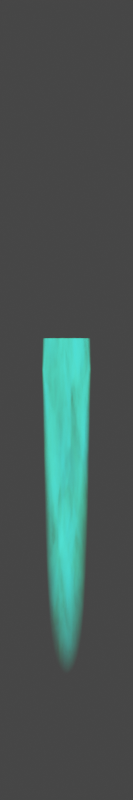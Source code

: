# Source: flare_fixed.blend  (saved by Blender 3.2.14; exported with 4.5.12 LTS)
import bpy
from mathutils import Matrix  # noqa: F401  (used for matrix-valued properties, if any)

bpy.ops.wm.read_factory_settings(use_empty=True)
scene = bpy.context.scene
scene.name = 'Scene'

# ---- collections
col_collection = bpy.data.collections.new('Collection'); scene.collection.children.link(col_collection)

# ---- materials (node trees are filled in below, after node groups)
mat_material_001 = bpy.data.materials.new('Material.001')

# ---- node groups
ng_nodegroup_001 = bpy.data.node_groups.new('NodeGroup.001', 'ShaderNodeTree')
_s = ng_nodegroup_001.interface.new_socket(name='Value', in_out='OUTPUT', socket_type='NodeSocketFloat')
_s = ng_nodegroup_001.interface.new_socket(name='Value', in_out='INPUT', socket_type='NodeSocketFloat')
_s.default_value = 0.5
_s.min_value = -1e+04
_s.max_value = 1e+04
_s = ng_nodegroup_001.interface.new_socket(name='Value', in_out='INPUT', socket_type='NodeSocketFloat')
_s.default_value = 0.5
_s.min_value = -1e+04
_s.max_value = 1e+04
_N = ng_nodegroup_001.nodes; _L = ng_nodegroup_001.links
n0 = _N.new('ShaderNodeMath'); n0.name = 'Math'; n0.location = (-76, 1)
n1 = _N.new('NodeGroupOutput'); n1.name = 'Group Output'; n1.location = (266, 0)
n2 = _N.new('NodeGroupInput'); n2.name = 'Group Input'; n2.location = (-276, 0)
n3 = _N.new('ShaderNodeMath'); n3.name = 'Math.001'; n3.location = (76, -1)
n3.operation = 'DIVIDE'
n3.inputs[1].default_value = 2.0
_L.new(n0.outputs[0], n3.inputs[0])
_L.new(n2.outputs[0], n0.inputs[0])
_L.new(n2.outputs[1], n0.inputs[1])
_L.new(n3.outputs[0], n1.inputs[0])
n1.is_active_output = True

# ---- material node trees
mat_material_001.use_nodes = True; mat_material_001.node_tree.nodes.clear()

# ---- world
world_world = bpy.data.worlds.new('World'); scene.world = world_world
world_world.use_nodes = True; world_world.node_tree.nodes.clear()
_N = world_world.node_tree.nodes; _L = world_world.node_tree.links
n0 = _N.new('ShaderNodeOutputWorld'); n0.name = 'World Output'; n0.location = (300, 300)
n1 = _N.new('ShaderNodeBackground'); n1.name = 'Background'; n1.location = (10, 300)
n1.inputs[0].default_value = (0.05088, 0.05088, 0.05088, 1.0)
_L.new(n1.outputs[0], n0.inputs[0])
n0.is_active_output = True
world_world.color = (0.05088, 0.05088, 0.05088)
world_world.use_sun_shadow = False
world_world.sun_shadow_jitter_overblur = 0.0

# ---- cameras
cam_camera = bpy.data.cameras.new('Camera')
cam_camera.type = 'ORTHO'
cam_camera.clip_end = 100.0
cam_camera.ortho_scale = 26.0

# ---- lights
light_light = bpy.data.lights.new('Light', 'POINT')
light_light.transmission_factor = 0.0
light_light.energy = 1000.0
light_light.shadow_soft_size = 0.1
light_light.shadow_maximum_resolution = 0.006
light_light.use_absolute_resolution = True

# ---- meshes
me_cube = bpy.data.meshes.new('Cube')
me_cube.from_pydata([(13.0, -1.0, -1.0), (13.0, -1.0, 1.0), (-1.0, -1.0, -1.0), (-1.0, -1.0, 1.0), (13.0, 1.0, -1.0), (13.0, 1.0, 1.0), (-1.0, 1.0, -1.0), (-1.0, 1.0, 1.0)], [], [(0, 1, 3, 2), (2, 3, 7, 6), (6, 7, 5, 4), (4, 5, 1, 0), (2, 6, 4, 0), (7, 3, 1, 5)])
_uv = me_cube.uv_layers.new(name='UVMap')
_uv.uv.foreach_set('vector', [0.375, 0.0, 0.625, 0.0, 0.625, 0.25, 0.375, 0.25, 0.375, 0.25, 0.625, 0.25, 0.625, 0.5, 0.375, 0.5, 0.375, 0.5, 0.625, 0.5, 0.625, 0.75, 0.375, 0.75, 0.375, 0.75, 0.625, 0.75, 0.625, 1.0, 0.375, 1.0, 0.125, 0.5, 0.375, 0.5, 0.375, 0.75, 0.125, 0.75, 0.625, 0.5, 0.875, 0.5, 0.875, 0.75, 0.625, 0.75])
me_cube.materials.append(mat_material_001)
me_cube.update()

# ---- objects
ob_light = bpy.data.objects.new('Light', light_light)
ob_camera = bpy.data.objects.new('Camera', cam_camera)
ob_cube = bpy.data.objects.new('Cube', me_cube)
_N = mat_material_001.node_tree.nodes; _L = mat_material_001.node_tree.links
n0 = _N.new('ShaderNodeTexCoord'); n0.name = 'Texture Coordinate'; n0.location = (3405, 331)
n1 = _N.new('ShaderNodeMapping'); n1.name = 'Mapping'; n1.location = (3756, 420)
n2 = _N.new('ShaderNodeGroup'); n2.name = 'Group'; n2.location = (4446, 365)
n2.label = 'Average'
n2.node_tree = ng_nodegroup_001
n3 = _N.new('ShaderNodeVectorMath'); n3.name = 'Vector Math'; n3.location = (4197, 127)
n3.operation = 'SUBTRACT'
n4 = _N.new('ShaderNodeTexVoronoi'); n4.name = 'Voronoi Texture'; n4.location = (4414, 159)
n4.voronoi_dimensions = '4D'
n4.inputs[1].default_value = 6.25
n5 = _N.new('ShaderNodeTexNoise'); n5.name = 'Noise Texture'; n5.location = (4029, 460)
n5.noise_dimensions = '4D'
n5.inputs[1].default_value = 5.219
n6 = _N.new('ShaderNodeValToRGB'); n6.name = 'ColorRamp'; n6.location = (4731, 473)
n6.color_ramp.interpolation = 'EASE'
while len(n6.color_ramp.elements) > 1: n6.color_ramp.elements.remove(n6.color_ramp.elements[-1])
n6.color_ramp.elements[0].position = 0.1886; n6.color_ramp.elements[0].color = (0.0, 0.0, 0.0, 1.0)
_e = n6.color_ramp.elements.new(0.4182); _e.color = (0.002342, 0.0942, 0.05422, 1.0)
_e = n6.color_ramp.elements.new(0.6227); _e.color = (0.01098, 1.0, 0.5469, 1.0)
_e = n6.color_ramp.elements.new(0.7091); _e.color = (0.002444, 1.0, 0.8816, 1.0)
n7 = _N.new('ShaderNodeTexGradient'); n7.name = 'Gradient Texture'; n7.location = (4452, -360)
n7.gradient_type = 'EASING'
n8 = _N.new('ShaderNodeTexCoord'); n8.name = 'Texture Coordinate.001'; n8.location = (4013, -437)
n8.object = ob_cube
n9 = _N.new('ShaderNodeMapping'); n9.name = 'Mapping.001'; n9.location = (4231, -171)
n10 = _N.new('ShaderNodeValToRGB'); n10.name = 'ColorRamp.001'; n10.location = (4673, -340)
while len(n10.color_ramp.elements) > 1: n10.color_ramp.elements.remove(n10.color_ramp.elements[-1])
n10.color_ramp.elements[0].position = 0.0; n10.color_ramp.elements[0].color = (1.0, 1.0, 1.0, 1.0)
_e = n10.color_ramp.elements.new(0.9455); _e.color = (0.0, 0.0, 0.0, 1.0)
n11 = _N.new('ShaderNodeMath'); n11.name = 'Math'; n11.location = (5452, -497)
n11.operation = 'MULTIPLY'
n12 = _N.new('ShaderNodeSeparateXYZ'); n12.name = 'Separate XYZ'; n12.location = (4233, -636)
n13 = _N.new('ShaderNodeMath'); n13.name = 'Math.001'; n13.location = (4424, -765)
n13.operation = 'ABSOLUTE'
n14 = _N.new('ShaderNodeMath'); n14.name = 'Math.002'; n14.location = (5212, -599)
n14.operation = 'DIVIDE'
n15 = _N.new('ShaderNodeValToRGB'); n15.name = 'ColorRamp.003'; n15.location = (4892, -561)
while len(n15.color_ramp.elements) > 1: n15.color_ramp.elements.remove(n15.color_ramp.elements[-1])
n15.color_ramp.elements[0].position = 0.0; n15.color_ramp.elements[0].color = (0.02477, 0.02477, 0.02477, 1.0)
_e = n15.color_ramp.elements.new(1.0); _e.color = (1.0, 1.0, 1.0, 1.0)
n16 = _N.new('ShaderNodeValToRGB'); n16.name = 'ColorRamp.002'; n16.location = (4631, -801)
n16.color_ramp.interpolation = 'EASE'
while len(n16.color_ramp.elements) > 1: n16.color_ramp.elements.remove(n16.color_ramp.elements[-1])
n16.color_ramp.elements[0].position = 0.0; n16.color_ramp.elements[0].color = (1.0, 1.0, 1.0, 1.0)
_e = n16.color_ramp.elements.new(0.818); _e.color = (0.0, 0.0, 0.0, 1.0)
n17 = _N.new('ShaderNodeMath'); n17.name = 'Math.004'; n17.location = (4451, -580)
n17.operation = 'ABSOLUTE'
n18 = _N.new('ShaderNodeMath'); n18.name = 'Math.003'; n18.location = (4674, -575)
n18.operation = 'DIVIDE'
n18.inputs[1].default_value = 13.0
n19 = _N.new('ShaderNodeValToRGB'); n19.name = 'ColorRamp.004'; n19.location = (5684, -404)
while len(n19.color_ramp.elements) > 1: n19.color_ramp.elements.remove(n19.color_ramp.elements[-1])
n19.color_ramp.elements[0].position = 0.09773; n19.color_ramp.elements[0].color = (0.0, 0.0, 0.0, 1.0)
_e = n19.color_ramp.elements.new(1.0); _e.color = (1.0, 1.0, 1.0, 1.0)
n20 = _N.new('ShaderNodeOutputMaterial'); n20.name = 'Material Output'; n20.location = (6578, 129)
n20.target = 'CYCLES'
n21 = _N.new('ShaderNodeEmission'); n21.name = 'Emission'; n21.location = (6286, 12)
n22 = _N.new('ShaderNodeVolumePrincipled'); n22.name = 'Principled Volume'; n22.location = (6018, 279)
_L.new(n5.outputs[0], n2.inputs[0])
_L.new(n4.outputs[1], n2.inputs[1])
_L.new(n2.outputs[0], n6.inputs[0])
_L.new(n0.outputs[0], n1.inputs[0])
_L.new(n1.outputs[0], n5.inputs[0])
_L.new(n3.outputs[0], n4.inputs[0])
_L.new(n5.outputs[0], n3.inputs[0])
_L.new(n1.outputs[0], n3.inputs[1])
_L.new(n9.outputs[0], n7.inputs[0])
_L.new(n8.outputs[0], n9.inputs[0])
_L.new(n7.outputs[1], n10.inputs[0])
_L.new(n8.outputs[3], n12.inputs[0])
_L.new(n10.outputs[0], n11.inputs[0])
_L.new(n12.outputs[1], n13.inputs[0])
_L.new(n13.outputs[0], n16.inputs[0])
_L.new(n14.outputs[0], n11.inputs[1])
_L.new(n15.outputs[0], n14.inputs[1])
_L.new(n16.outputs[0], n14.inputs[0])
_L.new(n17.outputs[0], n18.inputs[0])
_L.new(n18.outputs[0], n15.inputs[0])
_L.new(n12.outputs[0], n17.inputs[0])
_L.new(n11.outputs[0], n19.inputs[0])
_L.new(n21.outputs[0], n20.inputs[1])
_L.new(n6.outputs[0], n21.inputs[0])
_L.new(n19.outputs[0], n21.inputs[1])
n20.is_active_output = True

# ---- transforms, parenting, visibility, modifiers, constraints
ob_light.location = (4.076, 1.005, 5.904)
ob_light.rotation_euler = (0.6503, 0.05522, 1.866)
ob_light.lock_rotations_4d = False
ob_light.empty_display_type = 'ARROWS'
ob_light.color = (0.0, 0.0, 0.0, 0.0)
ob_light.lineart.crease_threshold = 0.0
ob_camera.location = (1.0, 0.0, 2.0)
ob_camera.rotation_euler = (0.0, -0.0, 1.571)
ob_camera.lock_rotations_4d = False
ob_camera.empty_display_type = 'ARROWS'
ob_camera.color = (0.0, 0.0, 0.0, 0.0)
ob_camera.display_type = 'WIRE'
ob_camera.lineart.crease_threshold = 0.0
ob_cube.location = (0.0, 0.0, 0.0)

# ---- collection membership
col_collection.objects.link(ob_light)
col_collection.objects.link(ob_camera)
col_collection.objects.link(ob_cube)

# ---- scene / render settings (as saved in the file)
scene.camera = ob_camera
scene.frame_start = 1; scene.frame_end = 6; scene.frame_set(1)
scene.render.engine = 'CYCLES'
scene.render.image_settings.file_format = 'FFMPEG'
scene.render.image_settings.color_mode = 'RGB'
scene.render.resolution_x = 20
scene.render.resolution_y = 120
scene.render.film_transparent = True
scene.cycles.sampling_pattern = 'TABULATED_SOBOL'
scene.cycles.use_light_tree = False
scene.view_settings.view_transform = 'Filmic'
bpy.context.view_layer.update()
